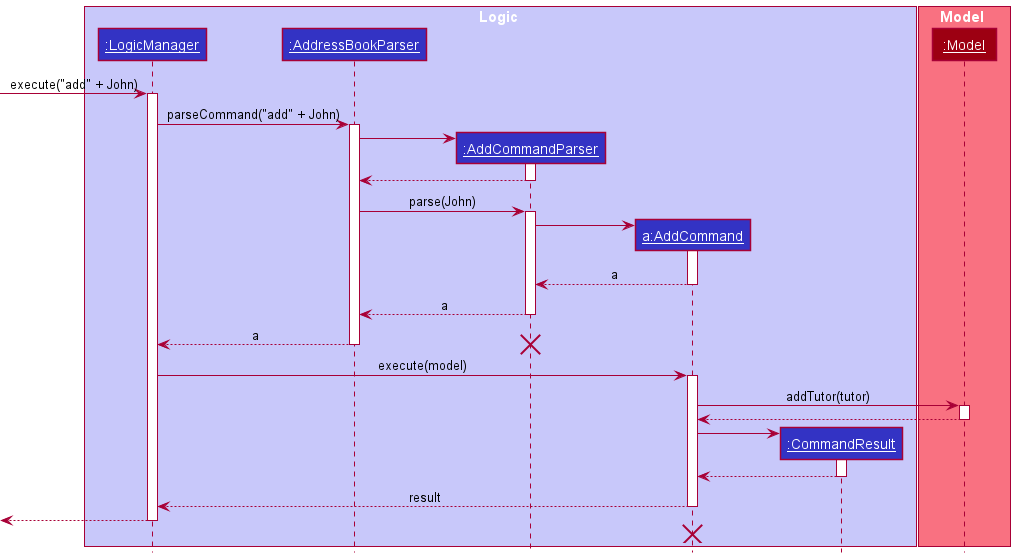

The diagram above was rendered by PlantUML. Its source (embedded in the PNG):
@startuml
!include style.puml

box Logic LOGIC_COLOR_T1
participant "__:LogicManager__" as LogicManager LOGIC_COLOR
participant "__:AddressBookParser__" as AddressBookParser LOGIC_COLOR
participant "__:AddCommandParser__" as AddCommandParser LOGIC_COLOR
participant "__a:AddCommand__" as AddCommand LOGIC_COLOR
participant "__:CommandResult__" as CommandResult LOGIC_COLOR
end box

box Model MODEL_COLOR_T1
participant "__:Model__" as Model MODEL_COLOR
end box

[-> LogicManager : execute("add" + John)
activate LogicManager
LogicManager -> AddressBookParser : parseCommand("add" + John)
activate AddressBookParser

create AddCommandParser
AddressBookParser -> AddCommandParser
activate AddCommandParser

AddressBookParser <-- AddCommandParser
deactivate AddCommandParser

AddressBookParser -> AddCommandParser : parse(John)
activate AddCommandParser

create AddCommand
AddCommandParser -> AddCommand
activate AddCommand

AddCommandParser <-- AddCommand : a
deactivate AddCommand

AddCommandParser --> AddressBookParser : a
deactivate AddCommandParser

AddressBookParser --> LogicManager : a
deactivate AddressBookParser
destroy AddCommandParser

LogicManager -> AddCommand : execute(model)
activate AddCommand

AddCommand -> Model : addTutor(tutor)
activate Model
AddCommand <-- Model
deactivate Model

create CommandResult
AddCommand -> CommandResult
activate CommandResult

CommandResult --> AddCommand
deactivate CommandResult

AddCommand --> LogicManager : result
deactivate AddCommand

[<--LogicManager
deactivate LogicManager
AddCommand -[hidden]-> LogicManager
destroy AddCommand
@enduml